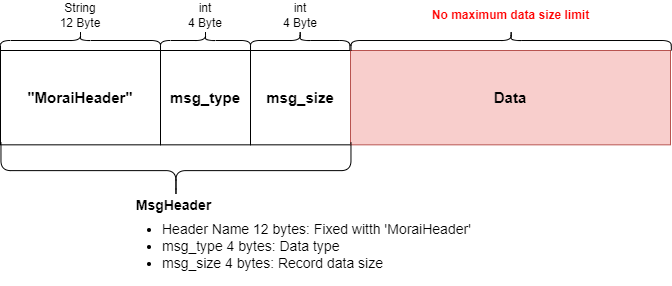

The diagram above was exported from draw.io. Its source (the exported page's mxGraphModel, read from the mxfile embedded in the PNG):
<mxGraphModel dx="2074" dy="1182" grid="1" gridSize="10" guides="1" tooltips="1" connect="1" arrows="1" fold="1" page="1" pageScale="1" pageWidth="827" pageHeight="1169" math="0" shadow="0">
  <root>
    <mxCell id="0" />
    <mxCell id="1" parent="0" />
    <mxCell id="GivkNPYQPXUzChOeaRFE-2" value="" style="shape=curlyBracket;whiteSpace=wrap;html=1;rounded=1;flipH=1;rotation=-90;" parent="1" vertex="1">
      <mxGeometry x="110" y="230" width="20" height="160" as="geometry" />
    </mxCell>
    <mxCell id="GivkNPYQPXUzChOeaRFE-3" value="&lt;h4 style=&quot;font-size: 15px;&quot;&gt;&lt;strong style=&quot;font-size: 15px;&quot;&gt;&quot;MoraiHeader&lt;/strong&gt;&lt;strong style=&quot;font-size: 15px;&quot;&gt;&quot;&lt;/strong&gt;&lt;/h4&gt;" style="rounded=0;whiteSpace=wrap;html=1;fontSize=15;" parent="1" vertex="1">
      <mxGeometry x="40" y="320" width="160" height="94.33" as="geometry" />
    </mxCell>
    <mxCell id="GivkNPYQPXUzChOeaRFE-4" value="String&lt;br&gt;12 Byte" style="rounded=0;whiteSpace=wrap;html=1;strokeColor=#FFFFFF;fillColor=none;" parent="1" vertex="1">
      <mxGeometry x="80" y="270" width="80" height="30" as="geometry" />
    </mxCell>
    <mxCell id="GivkNPYQPXUzChOeaRFE-5" value="" style="shape=curlyBracket;whiteSpace=wrap;html=1;rounded=1;flipH=1;rotation=-90;" parent="1" vertex="1">
      <mxGeometry x="235" y="265" width="20" height="90" as="geometry" />
    </mxCell>
    <mxCell id="GivkNPYQPXUzChOeaRFE-6" value="&lt;h4 style=&quot;font-size: 15px;&quot;&gt;msg_type&lt;/h4&gt;" style="rounded=0;whiteSpace=wrap;html=1;fontSize=15;" parent="1" vertex="1">
      <mxGeometry x="200" y="320" width="90" height="94.33" as="geometry" />
    </mxCell>
    <mxCell id="GivkNPYQPXUzChOeaRFE-7" value="int&lt;br&gt;4 Byte" style="rounded=0;whiteSpace=wrap;html=1;strokeColor=#FFFFFF;fillColor=none;" parent="1" vertex="1">
      <mxGeometry x="205" y="270" width="80" height="30" as="geometry" />
    </mxCell>
    <mxCell id="GivkNPYQPXUzChOeaRFE-8" value="" style="shape=curlyBracket;whiteSpace=wrap;html=1;rounded=1;flipH=1;rotation=-90;" parent="1" vertex="1">
      <mxGeometry x="329.69" y="260.32" width="20" height="99.37" as="geometry" />
    </mxCell>
    <mxCell id="GivkNPYQPXUzChOeaRFE-9" value="&lt;h4 style=&quot;font-size: 15px;&quot;&gt;msg_size&lt;/h4&gt;" style="rounded=0;whiteSpace=wrap;html=1;fontSize=15;spacing=2;" parent="1" vertex="1">
      <mxGeometry x="290" y="320" width="100" height="94.33" as="geometry" />
    </mxCell>
    <mxCell id="GivkNPYQPXUzChOeaRFE-10" value="int&lt;br&gt;4 Byte" style="rounded=0;whiteSpace=wrap;html=1;strokeColor=#FFFFFF;fillColor=none;" parent="1" vertex="1">
      <mxGeometry x="300" y="270" width="80" height="30" as="geometry" />
    </mxCell>
    <mxCell id="GivkNPYQPXUzChOeaRFE-11" value="Data" style="rounded=0;whiteSpace=wrap;html=1;fontSize=15;fillColor=#f8cecc;strokeColor=#b85450;fontStyle=1" parent="1" vertex="1">
      <mxGeometry x="390.0000000000001" y="320" width="320" height="94.33" as="geometry" />
    </mxCell>
    <mxCell id="GivkNPYQPXUzChOeaRFE-12" value="" style="shape=curlyBracket;whiteSpace=wrap;html=1;rounded=1;flipH=1;rotation=-90;" parent="1" vertex="1">
      <mxGeometry x="540.66" y="149.86" width="20" height="320.3" as="geometry" />
    </mxCell>
    <mxCell id="GivkNPYQPXUzChOeaRFE-13" value="&lt;font color=&quot;#ff0000&quot;&gt;No maximum data size limit&lt;/font&gt;" style="rounded=0;whiteSpace=wrap;html=1;strokeColor=#FFFFFF;fillColor=none;fontStyle=1" parent="1" vertex="1">
      <mxGeometry x="431.13" y="270" width="238.75" height="30" as="geometry" />
    </mxCell>
    <mxCell id="GivkNPYQPXUzChOeaRFE-14" value="&lt;ul&gt;&lt;li&gt;Header Name 12 bytes: Fixed witth 'MoraiHeader'&lt;/li&gt;&lt;li&gt;msg_type 4 bytes: Data type&lt;/li&gt;&lt;li&gt;msg_size 4 bytes: Record data size&lt;/li&gt;&lt;/ul&gt;" style="text;html=1;strokeColor=none;fillColor=none;align=left;verticalAlign=top;whiteSpace=wrap;rounded=0;fontSize=14;" parent="1" vertex="1">
      <mxGeometry x="160" y="470" width="420" height="70" as="geometry" />
    </mxCell>
    <mxCell id="GivkNPYQPXUzChOeaRFE-15" value="" style="shape=curlyBracket;whiteSpace=wrap;html=1;rounded=1;labelPosition=left;verticalLabelPosition=middle;align=right;verticalAlign=middle;rotation=-90;" parent="1" vertex="1">
      <mxGeometry x="187.43" y="265.12" width="56.09" height="350" as="geometry" />
    </mxCell>
    <mxCell id="GivkNPYQPXUzChOeaRFE-16" value="&lt;span style=&quot;font-size: 14px;&quot;&gt;&lt;font style=&quot;font-size: 14px;&quot;&gt;MsgHeader&lt;/font&gt;&lt;/span&gt;" style="text;html=1;strokeColor=none;fillColor=none;align=center;verticalAlign=middle;whiteSpace=wrap;rounded=0;fontStyle=1;fontSize=14;" parent="1" vertex="1">
      <mxGeometry x="183.87999999999988" y="460" width="58.75" height="30" as="geometry" />
    </mxCell>
  </root>
</mxGraphModel>